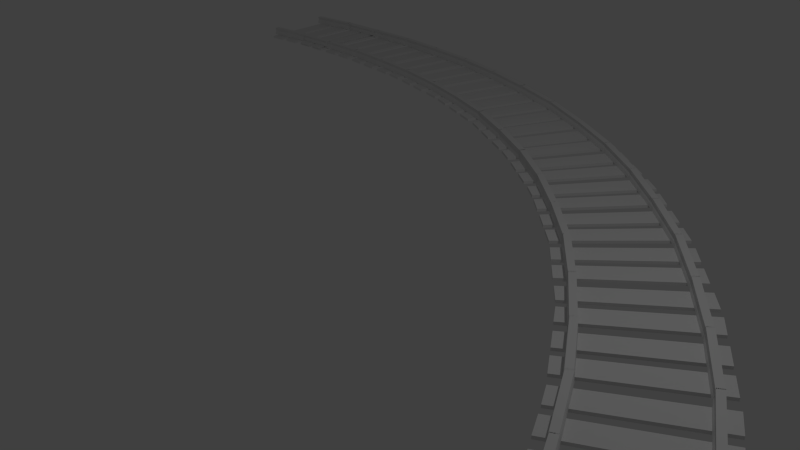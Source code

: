 # Source: rails.blend  (saved by Blender 2.62.0; exported with 4.5.12 LTS)
import bpy
from mathutils import Matrix  # noqa: F401  (used for matrix-valued properties, if any)

bpy.ops.wm.read_factory_settings(use_empty=True)
scene = bpy.context.scene
scene.name = 'Scene'

# ---- collections
col_collection_1 = bpy.data.collections.new('Collection 1'); scene.collection.children.link(col_collection_1)

# ---- materials (node trees are filled in below, after node groups)
mat_material = bpy.data.materials.new('Material')
mat_material.alpha_threshold = 0.0
mat_material.use_transparent_shadow = False
mat_material.roughness = 0.5
mat_material.line_color = (0.0, 0.0, 0.0, 1.0)

# ---- material node trees

# ---- world
world_world = bpy.data.worlds.new('World'); scene.world = world_world
world_world.color = (0.05088, 0.05088, 0.05088)
world_world.use_sun_shadow = False
world_world.sun_shadow_jitter_overblur = 0.0
world_world.cycles.sampling_method = 'MANUAL'
world_world.cycles.sample_map_resolution = 256

# ---- cameras
cam_camera = bpy.data.cameras.new('Camera')
cam_camera.clip_end = 100.0
cam_camera.lens = 35.0
cam_camera.sensor_width = 32.0
cam_camera.sensor_height = 18.0
cam_camera.ortho_scale = 7.314
cam_camera.dof.focus_distance = 0.0
cam_camera.dof.aperture_fstop = 128.0

# ---- lights
light_lamp = bpy.data.lights.new('Lamp', 'POINT')
light_lamp.transmission_factor = 0.0
light_lamp.cutoff_distance = 30.0
light_lamp.energy = 100.0
light_lamp.shadow_buffer_clip_start = 1.001
light_lamp.shadow_soft_size = 0.1
light_lamp.shadow_maximum_resolution = 0.006
light_lamp.use_absolute_resolution = True
light_lamp.cycles.use_multiple_importance_sampling = False

# ---- meshes
me_cube_001 = bpy.data.meshes.new('Cube.001')
me_cube_001.from_pydata([(-1.0, -3.89, -1.0), (-1.0, -1.89, -1.0), (1.0, -1.89, -1.0), (1.0, -3.89, -1.0), (-1.0, -3.89, 1.0), (-1.0, -1.89, 1.0), (1.0, -1.89, 1.0), (1.0, -3.89, 1.0), (-1.0, -1.0, -1.0), (-1.0, 1.0, -1.0), (1.0, 1.0, -1.0), (1.0, -1.0, -1.0), (-1.0, -1.0, 1.0), (-1.0, 1.0, 1.0), (1.0, 1.0, 1.0), (1.0, -1.0, 1.0), (0.7057, -4.479, 1.07), (0.7057, 1.634, 1.07), (0.8363, 1.634, 1.07), (0.8363, -4.479, 1.07), (0.7187, -4.479, 7.843), (0.7187, 1.634, 7.843), (0.8234, 1.634, 7.843), (0.8234, -4.479, 7.843), (0.7354, -4.479, 5.097), (0.7354, 1.634, 5.097), (0.8066, 1.634, 5.097), (0.8066, -4.479, 5.097), (0.7161, 1.634, 3.084), (0.8259, 1.634, 3.084), (0.8259, -4.479, 3.084), (0.7161, -4.479, 3.084), (-0.8359, -4.479, 1.07), (-0.8359, 1.634, 1.07), (-0.7053, 1.634, 1.07), (-0.7053, -4.479, 1.07), (-0.8229, -4.479, 7.843), (-0.8229, 1.634, 7.843), (-0.7182, 1.634, 7.843), (-0.7182, -4.479, 7.843), (-0.8062, -4.479, 5.097), (-0.8062, 1.634, 5.097), (-0.735, 1.634, 5.097), (-0.735, -4.479, 5.097), (-0.8255, 1.634, 3.084), (-0.7157, 1.634, 3.084), (-0.7157, -4.479, 3.084), (-0.8255, -4.479, 3.084)], [], [(1, 0, 4, 5), (5, 6, 2, 1), (6, 7, 3, 2), (0, 3, 7, 4), (0, 1, 2, 3), (7, 6, 5, 4), (12, 13, 9, 8), (13, 14, 10, 9), (14, 15, 11, 10), (15, 12, 8, 11), (8, 9, 10, 11), (15, 14, 13, 12), (31, 28, 17, 16), (28, 29, 18, 17), (29, 30, 19, 18), (30, 31, 16, 19), (16, 17, 18, 19), (23, 22, 21, 20), (20, 21, 25, 24), (21, 22, 26, 25), (22, 23, 27, 26), (23, 20, 24, 27), (24, 25, 28, 31), (25, 26, 29, 28), (26, 27, 30, 29), (27, 24, 31, 30), (47, 44, 33, 32), (44, 45, 34, 33), (45, 46, 35, 34), (46, 47, 32, 35), (32, 33, 34, 35), (39, 38, 37, 36), (36, 37, 41, 40), (37, 38, 42, 41), (38, 39, 43, 42), (39, 36, 40, 43), (40, 41, 44, 47), (41, 42, 45, 44), (42, 43, 46, 45), (43, 40, 47, 46)])
me_cube_001.use_remesh_preserve_volume = False
me_cube_001.use_remesh_preserve_attributes = False
me_cube_001.use_mirror_vertex_groups = False
me_cube_001.update()
me_cube_000 = bpy.data.meshes.new('Cube.000')
me_cube_000.from_pydata([(-1.0, -3.89, -1.0), (-1.0, -1.89, -1.0), (1.0, -1.89, -1.0), (1.0, -3.89, -1.0), (-1.0, -3.89, 1.0), (-1.0, -1.89, 1.0), (1.0, -1.89, 1.0), (1.0, -3.89, 1.0), (-1.0, -1.0, -1.0), (-1.0, 1.0, -1.0), (1.0, 1.0, -1.0), (1.0, -1.0, -1.0), (-1.0, -1.0, 1.0), (-1.0, 1.0, 1.0), (1.0, 1.0, 1.0), (1.0, -1.0, 1.0), (0.7057, -4.479, 1.07), (0.7057, 1.634, 1.07), (0.8363, 1.634, 1.07), (0.8363, -4.479, 1.07), (0.7187, -4.479, 7.843), (0.7187, 1.634, 7.843), (0.8234, 1.634, 7.843), (0.8234, -4.479, 7.843), (0.7354, -4.479, 5.097), (0.7354, 1.634, 5.097), (0.8066, 1.634, 5.097), (0.8066, -4.479, 5.097), (0.7161, 1.634, 3.084), (0.8259, 1.634, 3.084), (0.8259, -4.479, 3.084), (0.7161, -4.479, 3.084), (-0.8359, -4.479, 1.07), (-0.8359, 1.634, 1.07), (-0.7053, 1.634, 1.07), (-0.7053, -4.479, 1.07), (-0.8229, -4.479, 7.843), (-0.8229, 1.634, 7.843), (-0.7182, 1.634, 7.843), (-0.7182, -4.479, 7.843), (-0.8062, -4.479, 5.097), (-0.8062, 1.634, 5.097), (-0.735, 1.634, 5.097), (-0.735, -4.479, 5.097), (-0.8255, 1.634, 3.084), (-0.7157, 1.634, 3.084), (-0.7157, -4.479, 3.084), (-0.8255, -4.479, 3.084)], [], [(1, 0, 4, 5), (5, 6, 2, 1), (6, 7, 3, 2), (0, 3, 7, 4), (0, 1, 2, 3), (7, 6, 5, 4), (12, 13, 9, 8), (13, 14, 10, 9), (14, 15, 11, 10), (15, 12, 8, 11), (8, 9, 10, 11), (15, 14, 13, 12), (31, 28, 17, 16), (28, 29, 18, 17), (29, 30, 19, 18), (30, 31, 16, 19), (16, 17, 18, 19), (23, 22, 21, 20), (20, 21, 25, 24), (21, 22, 26, 25), (22, 23, 27, 26), (23, 20, 24, 27), (24, 25, 28, 31), (25, 26, 29, 28), (26, 27, 30, 29), (27, 24, 31, 30), (47, 44, 33, 32), (44, 45, 34, 33), (45, 46, 35, 34), (46, 47, 32, 35), (32, 33, 34, 35), (39, 38, 37, 36), (36, 37, 41, 40), (37, 38, 42, 41), (38, 39, 43, 42), (39, 36, 40, 43), (40, 41, 44, 47), (41, 42, 45, 44), (42, 43, 46, 45), (43, 40, 47, 46)])
me_cube_000.use_remesh_preserve_volume = False
me_cube_000.use_remesh_preserve_attributes = False
me_cube_000.use_mirror_vertex_groups = False
me_cube_000.update()
me_cube_003 = bpy.data.meshes.new('Cube.003')
me_cube_003.from_pydata([(-0.8013, -3.919, -1.0), (-0.8003, -1.919, -1.0), (0.7999, -1.86, -1.0), (0.7988, -3.86, -1.0), (-0.8013, -3.919, 1.0), (-0.8003, -1.919, 1.0), (0.7999, -1.86, 1.0), (0.7988, -3.86, 1.0), (-0.7998, -1.029, -1.0), (-0.7988, 0.9705, -1.0), (0.8014, 1.029, -1.0), (0.8003, -0.9708, -1.0), (-0.7998, -1.029, 1.0), (-0.7988, 0.9705, 1.0), (0.8014, 1.029, 1.0), (0.8003, -0.9708, 1.0), (0.5631, -4.458, 1.07), (0.5663, 1.654, 1.07), (0.6707, 1.658, 1.07), (0.6675, -4.454, 1.07), (0.5734, -4.457, 7.843), (0.5766, 1.655, 7.843), (0.6604, 1.658, 7.843), (0.6572, -4.454, 7.843), (0.5868, -4.457, 5.097), (0.59, 1.655, 5.097), (0.647, 1.657, 5.097), (0.6438, -4.455, 5.097), (0.5746, 1.655, 3.084), (0.6625, 1.658, 3.084), (0.6592, -4.454, 3.084), (0.5713, -4.457, 3.084), (-0.6704, -4.503, 1.07), (-0.6671, 1.609, 1.07), (-0.5627, 1.613, 1.07), (-0.5659, -4.499, 1.07), (-0.66, -4.502, 7.843), (-0.6568, 1.61, 7.843), (-0.573, 1.613, 7.843), (-0.5762, -4.499, 7.843), (-0.6466, -4.502, 5.097), (-0.6434, 1.61, 5.097), (-0.5864, 1.612, 5.097), (-0.5896, -4.5, 5.097), (-0.6588, 1.609, 3.084), (-0.571, 1.613, 3.084), (-0.5742, -4.499, 3.084), (-0.6621, -4.503, 3.084)], [], [(1, 0, 4, 5), (5, 6, 2, 1), (6, 7, 3, 2), (0, 3, 7, 4), (0, 1, 2, 3), (7, 6, 5, 4), (12, 13, 9, 8), (13, 14, 10, 9), (14, 15, 11, 10), (15, 12, 8, 11), (8, 9, 10, 11), (15, 14, 13, 12), (31, 28, 17, 16), (28, 29, 18, 17), (29, 30, 19, 18), (30, 31, 16, 19), (16, 17, 18, 19), (23, 22, 21, 20), (20, 21, 25, 24), (21, 22, 26, 25), (22, 23, 27, 26), (23, 20, 24, 27), (24, 25, 28, 31), (25, 26, 29, 28), (26, 27, 30, 29), (27, 24, 31, 30), (47, 44, 33, 32), (44, 45, 34, 33), (45, 46, 35, 34), (46, 47, 32, 35), (32, 33, 34, 35), (39, 38, 37, 36), (36, 37, 41, 40), (37, 38, 42, 41), (38, 39, 43, 42), (39, 36, 40, 43), (40, 41, 44, 47), (41, 42, 45, 44), (42, 43, 46, 45), (43, 40, 47, 46)])
_uv = me_cube_003.uv_layers.new(name='UVMap')
_uv.uv.foreach_set('vector', [0.3683, 0.5609, 0.2727, 0.5609, 0.2727, 0.4652, 0.3683, 0.4652, 0.04031, 0.4677, 0.5029, 0.4677, 0.5029, 0.5634, 0.04031, 0.5634, 0.1005, 0.4652, 0.1961, 0.4652, 0.1961, 0.5609, 0.1005, 0.5609, 0.04804, 0.5634, 0.5008, 0.5634, 0.5008, 0.4677, 0.04804, 0.4677, 0.002752, 0.4541, 0.6087, 0.4552, 0.6078, 0.5746, 0.002154, 0.5727, 0.6087, 0.455, 0.6077, 0.5747, 0.002182, 0.5728, 0.00235, 0.454, 0.1946, 0.4753, 0.1946, 0.5673, 0.1026, 0.5673, 0.1026, 0.4753, 0.5143, 0.4775, 0.5143, 0.5512, 0.04841, 0.5512, 0.04841, 0.4775, 0.3704, 0.4698, 0.3704, 0.5618, 0.2783, 0.5618, 0.2783, 0.4698, 0.5103, 0.4798, 0.5103, 0.5534, 0.04462, 0.5534, 0.04462, 0.4798, 0.002827, 0.4543, 0.6087, 0.455, 0.6077, 0.5748, 0.002198, 0.573, 0.6087, 0.455, 0.6077, 0.5746, 0.002289, 0.5729, 0.002893, 0.4543, 0.4058, 0.6637, 0.002381, 0.664, 0.001972, 0.5749, 0.4056, 0.5751, 0.5781, 0.6747, 0.4383, 0.6754, 0.4347, 0.5873, 0.5745, 0.5866, 0.4058, 0.6637, 0.002386, 0.6641, 0.002049, 0.575, 0.4056, 0.5751, 0.5791, 0.6757, 0.4366, 0.6764, 0.4329, 0.5892, 0.5755, 0.5885, 0.001052, 0.7842, 0.4046, 0.7842, 0.4066, 0.8369, 0.003008, 0.8369, 0.001662, 0.8773, 0.5681, 0.8773, 0.5681, 0.9972, 0.001662, 0.9972, 0.4055, 0.874, 0.001951, 0.874, 0.001916, 0.7527, 0.4055, 0.7527, 0.5745, 0.851, 0.4347, 0.8517, 0.4377, 0.7635, 0.5775, 0.7628, 0.4055, 0.8739, 0.001969, 0.8739, 0.001906, 0.7528, 0.4055, 0.7528, 0.5755, 0.8501, 0.4329, 0.8508, 0.436, 0.7636, 0.5786, 0.7629, 0.4055, 0.7527, 0.001916, 0.7527, 0.002381, 0.664, 0.4058, 0.6637, 0.5775, 0.7628, 0.4377, 0.7635, 0.4383, 0.6754, 0.5781, 0.6747, 0.4055, 0.7528, 0.001906, 0.7528, 0.002386, 0.6641, 0.4058, 0.6637, 0.5786, 0.7629, 0.436, 0.7636, 0.4366, 0.6764, 0.5791, 0.6757, 0.4058, 0.6638, 0.002458, 0.664, 0.001579, 0.5751, 0.4055, 0.5751, 0.5816, 0.6764, 0.433, 0.6771, 0.4291, 0.5895, 0.5777, 0.5888, 0.4058, 0.6636, 0.00239, 0.664, 0.002082, 0.575, 0.4056, 0.5751, 0.5814, 0.6771, 0.4284, 0.6778, 0.4245, 0.5905, 0.5774, 0.5899, 0.395, 0.835, 0.03388, 0.835, 0.03213, 0.7879, 0.3932, 0.7879, 0.001875, 0.8776, 0.5682, 0.8776, 0.5682, 0.9976, 0.001764, 0.9976, 0.4055, 0.8738, 0.002217, 0.8741, 0.001973, 0.7523, 0.4055, 0.7528, 0.5777, 0.8516, 0.4291, 0.8523, 0.4323, 0.7647, 0.581, 0.764, 0.4055, 0.8738, 0.002002, 0.8739, 0.001908, 0.7528, 0.4055, 0.7528, 0.5774, 0.8518, 0.4245, 0.8525, 0.4278, 0.7651, 0.5808, 0.7645, 0.4055, 0.7528, 0.001973, 0.7523, 0.002458, 0.664, 0.4058, 0.6638, 0.581, 0.764, 0.4323, 0.7647, 0.433, 0.6771, 0.5816, 0.6764, 0.4055, 0.7528, 0.001908, 0.7528, 0.00239, 0.664, 0.4058, 0.6636, 0.5808, 0.7645, 0.4278, 0.7651, 0.4284, 0.6778, 0.5814, 0.6771])
me_cube_003.materials.append(mat_material)
me_cube_003.use_remesh_preserve_volume = False
me_cube_003.use_remesh_preserve_attributes = False
me_cube_003.use_mirror_vertex_groups = False
me_cube_003.update()

# ---- curves / text
cu_beziercircle = bpy.data.curves.new('BezierCircle', 'CURVE')
cu_beziercircle.dimensions = '3D'
_sp = cu_beziercircle.splines.new('BEZIER'); _sp.bezier_points.add(3)
_sp.bezier_points.foreach_set('co', [-1.053, 0.0, 0.0, -0.061, 0.9066, 0.0, 0.9783, 0.072, 0.0, 0.0, -1.0, 0.0])
_sp.bezier_points.foreach_set('handle_left', [-1.058, -0.5668, 0.0, -0.6148, 0.9013, 0.0, 0.8501, 0.5958, 0.0, 0.5662, -0.9798, 0.0])
_sp.bezier_points.foreach_set('handle_right', [-1.048, 0.5245, 0.0, 0.4894, 0.9118, 0.0, 1.11, -0.4674, 0.0, -0.5665, -1.02, 0.0])
for _p, _l, _r in zip(_sp.bezier_points, ['AUTO', 'ALIGNED', 'ALIGNED', 'AUTO'], ['AUTO', 'ALIGNED', 'ALIGNED', 'AUTO']): _p.handle_left_type = _l; _p.handle_right_type = _r
_sp.order_u = 0
_sp.order_v = 0
_sp.use_cyclic_u = True
cu_beziercircle.use_path = True
cu_beziercircle.use_path_clamp = True
cu_beziercircle.bevel_resolution = 0
cu_beziercircle.fill_mode = 'HALF'

# ---- objects
ob_cube_001 = bpy.data.objects.new('Cube.001', me_cube_001)
ob_beziercircle = bpy.data.objects.new('BezierCircle', cu_beziercircle)
ob_cube_000 = bpy.data.objects.new('Cube.000', me_cube_000)
ob_cube_002 = bpy.data.objects.new('Cube.002', me_cube_003)
ob_lamp = bpy.data.objects.new('Lamp', light_lamp)
ob_camera = bpy.data.objects.new('Camera', cam_camera)

# ---- transforms, parenting, visibility, modifiers, constraints
ob_cube_001.location = (-8.268, 6.499, 0.09582)
ob_cube_001.rotation_euler = (0.0, -0.0, -1.571)
ob_cube_001.scale = (0.9122, 0.13, 0.01661)
ob_cube_001.lineart.crease_threshold = 0.0
ob_beziercircle.location = (-8.04, -6.567, 1.195)
ob_beziercircle.scale = (14.1, 14.32, 13.33)
ob_beziercircle.lineart.crease_threshold = 0.0
ob_cube_000.location = (6.524, -8.216, 0.05553)
ob_cube_000.scale = (0.9122, 0.1625, 0.02076)
ob_cube_000.lineart.crease_threshold = 0.0
ob_cube_002.location = (-29.49, -6.005, 0.05675)
ob_cube_002.rotation_euler = (0.0, -0.0, 1.59)
ob_cube_002.scale = (1.161, 0.1658, 0.02173)
ob_cube_002.lineart.crease_threshold = 0.0
_m = ob_cube_002.modifiers.new('Array', 'ARRAY')
_m.count = 24
_m.fit_length = 168.7
_m.curve = ob_beziercircle
_m.use_constant_offset = True
_m.constant_offset_displace = (0.0, 0.0, 0.0)
_m.relative_offset_displace = (5.96e-08, 0.98, 0.0)
_m.use_merge_vertices = True
_m.merge_threshold = 0.0
_m = ob_cube_002.modifiers.new('Curve', 'CURVE')
_m.object = ob_beziercircle
ob_lamp.location = (4.076, 1.01, 5.904)
ob_lamp.rotation_euler = (0.6503, 0.05522, 1.866)
ob_lamp.lock_rotations_4d = False
ob_lamp.empty_display_type = 'ARROWS'
ob_lamp.color = (0.0, 0.0, 0.0, 0.0)
ob_lamp.lineart.crease_threshold = 0.0
ob_camera.location = (7.481, -6.503, 5.344)
ob_camera.rotation_euler = (1.109, 0.01082, 0.8149)
ob_camera.lock_rotations_4d = False
ob_camera.empty_display_type = 'ARROWS'
ob_camera.color = (0.0, 0.0, 0.0, 0.0)
ob_camera.display_type = 'WIRE'
ob_camera.lineart.crease_threshold = 0.0

# ---- collection membership
col_collection_1.objects.link(ob_cube_001)
col_collection_1.objects.link(ob_beziercircle)
col_collection_1.objects.link(ob_cube_000)
col_collection_1.objects.link(ob_cube_002)
col_collection_1.objects.link(ob_lamp)
col_collection_1.objects.link(ob_camera)

# ---- scene / render settings (as saved in the file)
scene.camera = ob_camera
scene.frame_start = 1; scene.frame_end = 250; scene.frame_set(1)
scene.render.engine = 'BLENDER_EEVEE_NEXT'
scene.render.resolution_percentage = 50
scene.render.dither_intensity = 0.0
scene.cycles.use_denoising = False
scene.cycles.samples = 10
scene.cycles.sampling_pattern = 'TABULATED_SOBOL'
scene.cycles.light_sampling_threshold = 0.0
scene.cycles.use_adaptive_sampling = False
scene.cycles.use_light_tree = False
scene.cycles.blur_glossy = 0.0
scene.cycles.volume_bounces = 1
scene.cycles.pixel_filter_type = 'GAUSSIAN'
scene.cycles.sample_clamp_indirect = 0.0
scene.view_settings.view_transform = 'Standard'
bpy.context.view_layer.update()
